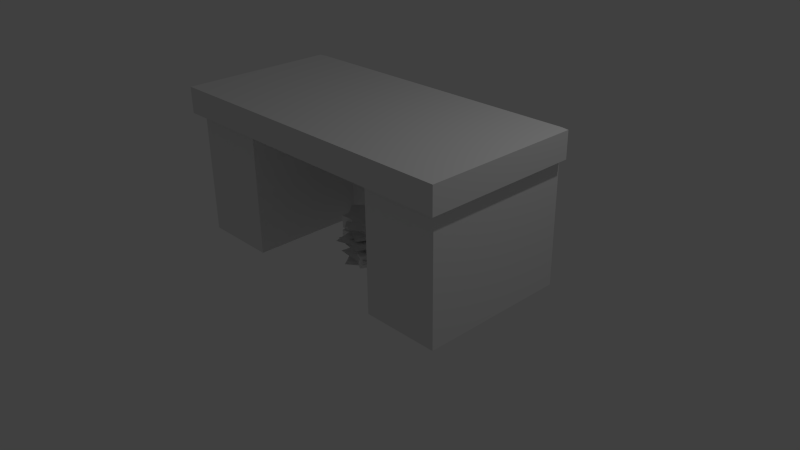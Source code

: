 # Source: Deskupdate.blend  (saved by Blender 2.76.0; exported with 4.5.12 LTS)
import bpy
from mathutils import Matrix  # noqa: F401  (used for matrix-valued properties, if any)

bpy.ops.wm.read_factory_settings(use_empty=True)
scene = bpy.context.scene
scene.name = 'Scene'

# ---- collections
col_collection_1 = bpy.data.collections.new('Collection 1'); scene.collection.children.link(col_collection_1)

# ---- materials (node trees are filled in below, after node groups)
mat_desk = bpy.data.materials.new('desk')
mat_desk.alpha_threshold = 0.0
mat_desk.use_transparent_shadow = False
mat_desk.roughness = 0.5
mat_paper = bpy.data.materials.new('paper')
mat_paper.alpha_threshold = 0.0
mat_paper.use_transparent_shadow = False
mat_paper.roughness = 0.5

# ---- material node trees

# ---- world
world_world = bpy.data.worlds.new('World'); scene.world = world_world
world_world.color = (0.05088, 0.05088, 0.05088)
world_world.use_sun_shadow = False
world_world.sun_shadow_jitter_overblur = 0.0
world_world.cycles.sampling_method = 'MANUAL'
world_world.cycles.sample_map_resolution = 256

# ---- cameras
cam_camera = bpy.data.cameras.new('Camera')
cam_camera.clip_end = 100.0
cam_camera.lens = 35.0
cam_camera.sensor_width = 32.0
cam_camera.sensor_height = 18.0
cam_camera.ortho_scale = 7.314
cam_camera.dof.focus_distance = 0.0
cam_camera.dof.aperture_fstop = 128.0

# ---- lights
light_lamp = bpy.data.lights.new('Lamp', 'POINT')
light_lamp.transmission_factor = 0.0
light_lamp.cutoff_distance = 30.0
light_lamp.energy = 100.0
light_lamp.shadow_buffer_clip_start = 1.001
light_lamp.shadow_soft_size = 0.1
light_lamp.shadow_maximum_resolution = 0.006
light_lamp.use_absolute_resolution = True
light_lamp.cycles.use_multiple_importance_sampling = False

# ---- meshes
me_circle_001 = bpy.data.meshes.new('Circle.001')
me_circle_001.from_pydata([(2.057, 1.0, 2.0), (2.057, 1.0, 0.0), (2.057, -1.0, 2.0), (2.057, -1.0, 0.0), (-2.057, 1.0, 2.0), (-2.057, 1.0, 0.0), (-2.057, -1.0, 2.0), (-2.057, -1.0, 0.0), (1.684, 1.0, 0.1815), (-1.684, 1.0, 0.1815), (1.684, 1.0, 1.818), (-1.684, 1.0, 1.818), (1.684, 0.9236, 0.1815), (-1.684, 0.9236, 0.1815), (1.684, 0.9236, 1.818), (-1.684, 0.9236, 1.818), (-1.029, -1.0, 0.0), (2.057, -1.0, 1.102), (1.029, -1.0, 0.0), (1.029, -1.0, 2.0), (-1.192e-07, -1.0, 2.0), (-1.029, -1.0, 2.0), (1.029, 1.0, 0.0), (-1.192e-07, 1.0, 0.0), (-1.029, 1.0, 0.0), (-1.029, 1.0, 2.0), (1.192e-07, 1.0, 2.0), (1.029, 1.0, 2.0), (0.8418, 1.0, 0.1815), (-1.192e-07, 1.0, 0.1815), (-0.8418, 1.0, 0.1815), (-0.8418, 1.0, 1.818), (0.0, 1.0, 1.818), (0.8418, 1.0, 1.818), (0.8418, 0.9236, 0.1815), (-1.192e-07, 0.9236, 0.1815), (-0.8418, 0.9236, 0.1815), (-0.8418, 0.9236, 1.818), (0.0, 0.9236, 1.818), (0.8418, 0.9236, 1.818), (2.057, -1.0, 1.652), (2.057, 1.0, 1.652), (-2.057, 1.0, 1.652), (-2.057, -1.0, 1.652), (1.684, 1.0, 1.569), (-1.684, 1.0, 1.569), (1.684, 0.9236, 1.569), (-1.684, 0.9236, 1.569), (-0.8418, 0.9236, 1.569), (-1.192e-07, 0.9236, 1.569), (0.8418, 0.9236, 1.569), (1.029, -1.0, 1.652), (0.0, -1.0, 1.652), (-1.029, -1.0, 1.652), (-1.029, 0.5505, 0.0), (1.192e-07, 0.5505, 0.0), (1.029, 0.5505, 0.0), (1.029, 0.5505, 1.652), (0.0, 0.5505, 1.652), (-1.029, 0.5505, 1.652), (2.057, -1.0, 0.5508), (2.057, 1.0, 1.102), (2.057, 1.0, 0.5508), (-2.057, 1.0, 1.102), (-2.057, 1.0, 0.5508), (1.684, 1.0, 1.107), (1.684, 1.0, 0.6441), (-1.684, 1.0, 1.107), (-1.684, 1.0, 0.6441), (1.684, 0.9236, 1.107), (1.684, 0.9236, 0.6441), (-1.684, 0.9236, 1.107), (-1.684, 0.9236, 0.6441), (-0.8418, 0.9236, 1.107), (-0.8418, 0.9236, 0.6441), (-1.192e-07, 0.9236, 1.107), (-1.192e-07, 0.9236, 0.6441), (0.8418, 0.9236, 1.107), (0.8418, 0.9236, 0.6441), (1.029, -1.0, 1.102), (1.029, -1.0, 0.5508), (-1.029, -1.0, 1.102), (-1.029, -1.0, 0.5508), (-2.057, -1.0, 0.5508), (-2.057, -1.0, 1.102), (1.029, 0.5505, 1.102), (1.029, 0.5505, 0.5508), (0.0, 0.5505, 1.102), (1.192e-07, 0.5505, 0.5508), (-1.029, 0.5505, 1.102), (-1.029, 0.5505, 0.5508), (-1.081, -1.118, 2.0), (-2.161, -1.118, 2.0), (2.161, 0.9839, 2.0), (2.161, -1.118, 2.0), (-2.161, 0.9839, 2.0), (-2.161, -1.118, 1.651), (1.081, -1.118, 2.0), (-1.192e-07, -1.118, 2.0), (2.161, -1.118, 1.651), (2.161, 0.9839, 1.651), (-2.161, 0.9839, 1.651), (1.081, -1.118, 1.651), (0.0, -1.118, 1.651), (-1.081, -1.118, 1.651)], [], [(21, 25, 4, 6), (18, 22, 1, 3), (82, 83, 7, 16), (62, 60, 3, 1), (42, 4, 11, 45), (83, 64, 5, 7), (33, 10, 14, 39), (27, 0, 10, 33), (24, 5, 9, 30), (62, 1, 8, 66), (78, 70, 12, 34), (30, 9, 13, 36), (45, 11, 15, 47), (66, 8, 12, 70), (8, 28, 34, 12), (28, 29, 35, 34), (29, 30, 36, 35), (72, 74, 36, 13), (74, 76, 35, 36), (76, 78, 34, 35), (1, 22, 28, 8), (22, 23, 29, 28), (23, 24, 30, 29), (4, 25, 31, 11), (25, 26, 32, 31), (26, 27, 33, 32), (11, 31, 37, 15), (31, 32, 38, 37), (32, 33, 39, 38), (60, 80, 18, 3), (51, 52, 58, 57), (80, 79, 85, 86), (7, 5, 24, 16), (54, 24, 23, 55), (55, 23, 22, 56), (2, 0, 27, 19), (19, 27, 26, 20), (20, 26, 25, 21), (52, 51, 102, 103), (2, 19, 97, 94), (53, 52, 103, 104), (38, 39, 50, 49), (37, 38, 49, 48), (15, 37, 48, 47), (10, 44, 46, 14), (67, 45, 47, 71), (39, 14, 46, 50), (0, 41, 44, 10), (21, 6, 92, 91), (63, 42, 45, 67), (43, 53, 104, 96), (40, 41, 100, 99), (86, 88, 55, 56), (88, 90, 54, 55), (82, 16, 54, 90), (79, 51, 57, 85), (18, 80, 86, 56), (52, 53, 59, 58), (53, 81, 89, 59), (81, 82, 90, 89), (58, 59, 89, 87), (87, 89, 90, 88), (57, 58, 87, 85), (85, 87, 88, 86), (5, 64, 68, 9), (64, 63, 67, 68), (9, 68, 72, 13), (68, 67, 71, 72), (40, 51, 79, 17), (17, 79, 80, 60), (49, 50, 77, 75), (75, 77, 78, 76), (48, 49, 75, 73), (73, 75, 76, 74), (47, 48, 73, 71), (71, 73, 74, 72), (44, 65, 69, 46), (65, 66, 70, 69), (50, 46, 69, 77), (77, 69, 70, 78), (41, 61, 65, 44), (61, 62, 66, 65), (43, 42, 63, 84), (84, 63, 64, 83), (41, 40, 17, 61), (61, 17, 60, 62), (53, 43, 84, 81), (81, 84, 83, 82), (98, 91, 104, 103), (97, 98, 103, 102), (94, 97, 102, 99), (92, 95, 101, 96), (93, 94, 99, 100), (91, 92, 96, 104), (19, 20, 98, 97), (6, 4, 95, 92), (41, 0, 93, 100), (51, 40, 99, 102), (20, 21, 91, 98), (42, 43, 96, 101), (0, 2, 94, 93), (4, 42, 101, 95)])
me_circle_001.materials.append(mat_desk)
me_circle_001.materials.append(mat_paper)
me_circle_001.use_remesh_preserve_volume = False
me_circle_001.use_remesh_preserve_attributes = False
me_circle_001.use_mirror_vertex_groups = False
me_circle_001.update()
me_circle = bpy.data.meshes.new('Circle')
me_circle.from_pydata([(0.2661, 0.344, 0.5028), (0.3074, -0.1571, 0.5028), (-0.3851, 0.2904, 0.5028), (-0.3438, -0.2107, 0.5028), (0.2997, -0.1685, 0.3269), (0.2752, 0.3337, 0.3269), (-0.3529, -0.2004, 0.3269), (-0.3774, 0.3018, 0.3269), (-0.4119, 0.242, 0.1637), (-0.3039, -0.2491, 0.1637), (0.2262, 0.3824, 0.1637), (0.3342, -0.1087, 0.1637), (-0.3039, -0.2491, 0.3257), (-0.4119, 0.242, 0.3257), (0.3342, -0.1087, 0.3257), (0.2262, 0.3824, 0.3257), (0.3734, -0.159, 0.01249), (-0.03465, -0.4529, 0.01249), (-0.008452, 0.3712, 0.01249), (-0.4165, 0.0773, 0.01249), (0.3881, -0.08244, 0.3514), (-0.01991, -0.3763, 0.3514), (0.006288, 0.4477, 0.3514), (-0.4017, 0.1539, 0.3514), (0.4071, -0.1359, 0.4994), (-0.000918, -0.4298, 0.4994), (0.02528, 0.3942, 0.4994), (-0.3827, 0.1004, 0.4994), (0.2206, 0.00334, 0.4544), (-0.1521, -0.3342, 0.4544), (-0.218, 0.4876, 0.4544), (-0.5907, 0.15, 0.4544), (0.3154, 0.0743, 0.2107), (0.08475, -0.3725, 0.2107), (-0.2651, 0.374, 0.2107), (-0.4958, -0.07278, 0.2107), (0.2855, 0.128, 0.1686), (0.1494, -0.3559, 0.1541), (-0.3427, 0.3055, 0.1413), (-0.4788, -0.1784, 0.1268), (0.3973, 0.01618, 0.3888), (0.1365, -0.4135, 0.3761), (-0.1606, 0.3554, 0.367), (-0.4214, -0.07426, 0.3543), (0.444, -0.02145, 0.1181), (0.1334, -0.4169, 0.1181), (-0.06975, 0.3821, 0.1181), (-0.3804, -0.01327, 0.1181), (0.4387, 0.08881, 0.1063), (0.2447, -0.3751, 0.1063), (-0.1641, 0.3409, 0.1063), (-0.3581, -0.123, 0.1063), (0.3725, -0.3792, 0.3362), (-0.1126, -0.5113, 0.3362), (0.2009, 0.2512, 0.3362), (-0.2842, 0.1191, 0.3362), (0.2145, -0.3604, 0.05472), (-0.2844, -0.2978, 0.05472), (0.2959, 0.2878, 0.05472), (-0.2031, 0.3505, 0.05472), (0.4067, 0.06693, 0.162), (0.1688, -0.376, 0.162), (-0.1688, 0.376, 0.162), (-0.4067, -0.06693, 0.162), (0.1688, -0.376, 0.0), (0.4067, 0.06693, 0.0), (-0.4067, -0.06693, 0.0), (-0.1688, 0.376, 0.0)], [], [(19, 18, 16, 17), (12, 14, 15, 13), (13, 15, 10, 8), (14, 12, 9, 11), (12, 13, 8, 9), (23, 22, 20, 21), (27, 26, 24, 25), (31, 30, 28, 29), (35, 34, 32, 33), (39, 38, 36, 37), (43, 42, 40, 41), (47, 46, 44, 45), (51, 50, 48, 49), (55, 54, 52, 53), (59, 58, 56, 57), (63, 61, 60, 62), (0, 1, 4, 5), (3, 2, 7, 6), (1, 3, 6, 4), (2, 0, 5, 7), (3, 1, 0, 2), (15, 14, 11, 10), (62, 60, 65, 67), (61, 63, 66, 64), (63, 62, 67, 66), (60, 61, 64, 65), (66, 67, 65, 64)])
me_circle.polygons.foreach_set('material_index', [1, 1, 1, 1, 1, 1, 1, 1, 1, 1, 1, 1, 1, 1, 1, 1, 1, 1, 1, 1, 1, 1, 1, 1, 1, 1, 1])
me_circle.materials.append(mat_desk)
me_circle.materials.append(mat_paper)
me_circle.use_remesh_preserve_volume = False
me_circle.use_remesh_preserve_attributes = False
me_circle.use_mirror_vertex_groups = False
me_circle.update()

# ---- objects
ob_desk = bpy.data.objects.new('Desk', me_circle_001)
ob_paper = bpy.data.objects.new('Paper', me_circle)
ob_lamp = bpy.data.objects.new('Lamp', light_lamp)
ob_camera = bpy.data.objects.new('Camera', cam_camera)

# ---- transforms, parenting, visibility, modifiers, constraints
ob_desk.location = (0.0, 0.0, 0.0)
ob_desk.lineart.crease_threshold = 0.0
ob_paper.location = (0.0, 0.0, 0.0)
ob_paper.lineart.crease_threshold = 0.0
ob_lamp.location = (4.076, 1.005, 5.904)
ob_lamp.rotation_euler = (0.6503, 0.05522, 1.866)
ob_lamp.lock_rotations_4d = False
ob_lamp.empty_display_type = 'ARROWS'
ob_lamp.color = (0.0, 0.0, 0.0, 0.0)
ob_lamp.lineart.crease_threshold = 0.0
ob_camera.location = (7.481, -6.508, 5.344)
ob_camera.rotation_euler = (1.109, 0.01082, 0.8149)
ob_camera.lock_rotations_4d = False
ob_camera.empty_display_type = 'ARROWS'
ob_camera.color = (0.0, 0.0, 0.0, 0.0)
ob_camera.display_type = 'WIRE'
ob_camera.lineart.crease_threshold = 0.0

# ---- collection membership
col_collection_1.objects.link(ob_desk)
col_collection_1.objects.link(ob_paper)
col_collection_1.objects.link(ob_lamp)
col_collection_1.objects.link(ob_camera)

# ---- scene / render settings (as saved in the file)
scene.camera = ob_camera
scene.frame_start = 1; scene.frame_end = 250; scene.frame_set(1)
scene.render.engine = 'BLENDER_EEVEE_NEXT'
scene.render.resolution_percentage = 50
scene.render.dither_intensity = 0.0
scene.cycles.use_denoising = False
scene.cycles.samples = 10
scene.cycles.sampling_pattern = 'TABULATED_SOBOL'
scene.cycles.light_sampling_threshold = 0.0
scene.cycles.use_adaptive_sampling = False
scene.cycles.use_light_tree = False
scene.cycles.blur_glossy = 0.0
scene.cycles.pixel_filter_type = 'GAUSSIAN'
scene.cycles.sample_clamp_indirect = 0.0
scene.view_settings.view_transform = 'Standard'
bpy.context.view_layer.update()
